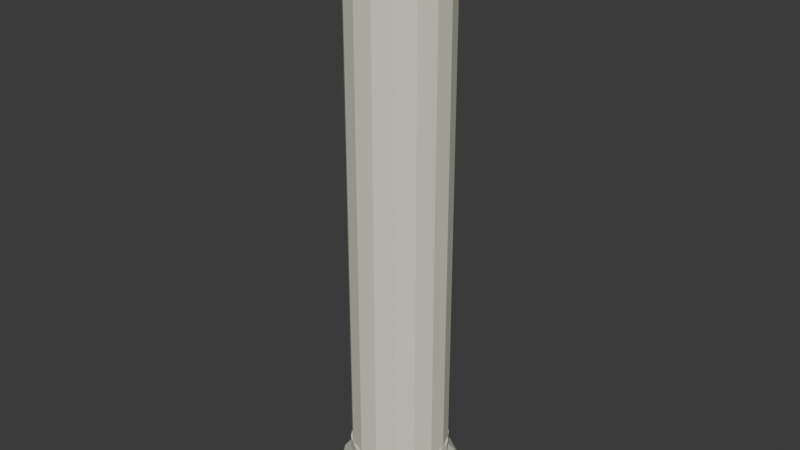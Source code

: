 # Source: temple_pillar.blend  (saved by Blender 4.3.34; exported with 4.5.12 LTS)
import bpy
from mathutils import Matrix  # noqa: F401  (used for matrix-valued properties, if any)

bpy.ops.wm.read_factory_settings(use_empty=True)
scene = bpy.context.scene
scene.name = 'Scene'

# ---- materials (node trees are filled in below, after node groups)
mat_wall = bpy.data.materials.new('Wall')

# ---- material node trees
mat_wall.use_nodes = True; mat_wall.node_tree.nodes.clear()
_N = mat_wall.node_tree.nodes; _L = mat_wall.node_tree.links
n0 = _N.new('ShaderNodeBsdfPrincipled'); n0.name = 'Principled BSDF'; n0.location = (10, 300)
n0.inputs[0].default_value = (0.7991, 0.7991, 0.6514, 1.0)
n0.inputs[2].default_value = 0.69
n1 = _N.new('ShaderNodeOutputMaterial'); n1.name = 'Material Output'; n1.location = (300, 300)
_L.new(n0.outputs[0], n1.inputs[0])
n1.is_active_output = True

# ---- world
world_world = bpy.data.worlds.new('World'); scene.world = world_world
world_world.use_nodes = True; world_world.node_tree.nodes.clear()
_N = world_world.node_tree.nodes; _L = world_world.node_tree.links
n0 = _N.new('ShaderNodeOutputWorld'); n0.name = 'World Output'; n0.location = (300, 300)
n1 = _N.new('ShaderNodeBackground'); n1.name = 'Background'; n1.location = (10, 300)
n1.inputs[0].default_value = (0.05088, 0.05088, 0.05088, 1.0)
_L.new(n1.outputs[0], n0.inputs[0])
n0.is_active_output = True
world_world.color = (0.05088, 0.05088, 0.05088)
world_world.sun_shadow_jitter_overblur = 0.0

# ---- meshes
me_cylinder = bpy.data.meshes.new('Cylinder')
me_cylinder.from_pydata([(0.0, 1.0, -5.0), (0.0, 1.0, 5.0), (0.3827, 0.9239, -5.0), (0.3827, 0.9239, 5.0), (0.7071, 0.7071, -5.0), (0.7071, 0.7071, 5.0), (0.9239, 0.3827, -5.0), (0.9239, 0.3827, 5.0), (1.0, 0.0, -5.0), (1.0, 0.0, 5.0), (0.9239, -0.3827, -5.0), (0.9239, -0.3827, 5.0), (0.7071, -0.7071, -5.0), (0.7071, -0.7071, 5.0), (0.3827, -0.9239, -5.0), (0.3827, -0.9239, 5.0), (0.0, -1.0, -5.0), (0.0, -1.0, 5.0), (-0.3827, -0.9239, -5.0), (-0.3827, -0.9239, 5.0), (-0.7071, -0.7071, -5.0), (-0.7071, -0.7071, 5.0), (-0.9239, -0.3827, -5.0), (-0.9239, -0.3827, 5.0), (-1.0, 0.0, -5.0), (-1.0, 0.0, 5.0), (-0.9239, 0.3827, -5.0), (-0.9239, 0.3827, 5.0), (-0.7071, 0.7071, -5.0), (-0.7071, 0.7071, 5.0), (-0.3827, 0.9239, -5.0), (-0.3827, 0.9239, 5.0), (-1.118e-09, 1.2, -5.25), (0.4592, 1.109, -5.25), (0.4592, 1.109, 5.25), (-1.118e-09, 1.2, 5.25), (0.8485, 0.8485, -5.25), (0.8485, 0.8485, 5.25), (1.109, 0.4592, -5.25), (1.109, 0.4592, 5.25), (1.2, -1.49e-09, -5.25), (1.2, -1.49e-09, 5.25), (1.109, -0.4592, -5.25), (1.109, -0.4592, 5.25), (0.8485, -0.8485, -5.25), (0.8485, -0.8485, 5.25), (0.4592, -1.109, -5.25), (0.4592, -1.109, 5.25), (-1.118e-09, -1.2, -5.25), (-1.118e-09, -1.2, 5.25), (-0.4592, -1.109, -5.25), (-0.4592, -1.109, 5.25), (-0.8485, -0.8485, -5.25), (-0.8485, -0.8485, 5.25), (-1.109, -0.4592, -5.25), (-1.109, -0.4592, 5.25), (-1.2, -1.49e-09, -5.25), (-1.2, -1.49e-09, 5.25), (-1.109, 0.4592, -5.25), (-1.109, 0.4592, 5.25), (-0.8485, 0.8485, -5.25), (-0.8485, 0.8485, 5.25), (-0.4592, 1.109, -5.25), (-0.4592, 1.109, 5.25), (-1.118e-09, 1.2, -5.775), (0.4592, 1.109, -5.775), (0.4592, 1.109, 5.775), (-1.118e-09, 1.2, 5.775), (0.8485, 0.8485, -5.775), (0.8485, 0.8485, 5.775), (1.109, 0.4592, -5.775), (1.109, 0.4592, 5.775), (1.2, -1.49e-09, -5.775), (1.2, -1.49e-09, 5.775), (1.109, -0.4592, -5.775), (1.109, -0.4592, 5.775), (0.8485, -0.8485, -5.775), (0.8485, -0.8485, 5.775), (0.4592, -1.109, -5.775), (0.4592, -1.109, 5.775), (-1.118e-09, -1.2, -5.775), (-1.118e-09, -1.2, 5.775), (-0.4592, -1.109, -5.775), (-0.4592, -1.109, 5.775), (-0.8485, -0.8485, -5.775), (-0.8485, -0.8485, 5.775), (-1.109, -0.4592, -5.775), (-1.109, -0.4592, 5.775), (-1.2, -1.49e-09, -5.775), (-1.2, -1.49e-09, 5.775), (-1.109, 0.4592, -5.775), (-1.109, 0.4592, 5.775), (-0.8485, 0.8485, -5.775), (-0.8485, 0.8485, 5.775), (-0.4592, 1.109, -5.775), (-0.4592, 1.109, 5.775), (-2.719e-09, 1.32, -5.825), (0.5051, 1.22, -5.825), (0.9334, 0.9334, -5.825), (1.22, 0.5051, -5.825), (1.32, -1.639e-09, -5.825), (1.22, -0.5051, -5.825), (0.9334, -0.9334, -5.825), (0.5051, -1.22, -5.825), (-2.719e-09, -1.32, -5.825), (-0.5051, -1.22, -5.825), (-0.9334, -0.9334, -5.825), (-1.22, -0.5051, -5.825), (-1.32, -1.639e-09, -5.825), (-1.22, 0.5051, -5.825), (-0.9334, 0.9334, -5.825), (-0.5051, 1.22, -5.825), (-2.719e-09, 1.32, -5.925), (0.5051, 1.22, -5.925), (0.9334, 0.9334, -5.925), (1.22, 0.5051, -5.925), (1.32, -1.639e-09, -5.925), (1.22, -0.5051, -5.925), (0.9334, -0.9334, -5.925), (0.5051, -1.22, -5.925), (-2.719e-09, -1.32, -5.925), (-0.5051, -1.22, -5.925), (-0.9334, -0.9334, -5.925), (-1.22, -0.5051, -5.925), (-1.32, -1.639e-09, -5.925), (-1.22, 0.5051, -5.925), (-0.9334, 0.9334, -5.925), (-0.5051, 1.22, -5.925), (0.5051, 1.22, 6.025), (-6.966e-09, 1.32, 6.025), (0.9334, 0.9334, 6.025), (1.22, 0.5051, 6.025), (1.32, -2.98e-10, 6.025), (1.22, -0.5051, 6.025), (0.9334, -0.9334, 6.025), (0.5051, -1.22, 6.025), (-6.966e-09, -1.32, 6.025), (-0.5051, -1.22, 6.025), (-0.9334, -0.9334, 6.025), (-1.22, -0.5051, 6.025), (-1.32, -2.98e-10, 6.025), (-1.22, 0.5051, 6.025), (-0.9334, 0.9334, 6.025), (-0.5051, 1.22, 6.025), (0.5051, 1.22, 6.125), (-6.966e-09, 1.32, 6.125), (0.9334, 0.9334, 6.125), (1.22, 0.5051, 6.125), (1.32, -2.98e-10, 6.125), (1.22, -0.5051, 6.125), (0.9334, -0.9334, 6.125), (0.5051, -1.22, 6.125), (-6.966e-09, -1.32, 6.125), (-0.5051, -1.22, 6.125), (-0.9334, -0.9334, 6.125), (-1.22, -0.5051, 6.125), (-1.32, -2.98e-10, 6.125), (-1.22, 0.5051, 6.125), (-0.9334, 0.9334, 6.125), (-0.5051, 1.22, 6.125), (0.0, 1.0, -4.667), (0.0, 1.0, 4.667), (0.3827, 0.9239, 4.667), (0.3827, 0.9239, -4.667), (0.7071, 0.7071, 4.667), (0.7071, 0.7071, -4.667), (0.9239, 0.3827, 4.667), (0.9239, 0.3827, -4.667), (1.0, 0.0, 4.667), (1.0, 0.0, -4.667), (0.9239, -0.3827, 4.667), (0.9239, -0.3827, -4.667), (0.7071, -0.7071, 4.667), (0.7071, -0.7071, -4.667), (0.3827, -0.9239, 4.667), (0.3827, -0.9239, -4.667), (0.0, -1.0, 4.667), (0.0, -1.0, -4.667), (-0.3827, -0.9239, 4.667), (-0.3827, -0.9239, -4.667), (-0.7071, -0.7071, 4.667), (-0.7071, -0.7071, -4.667), (-0.9239, -0.3827, 4.667), (-0.9239, -0.3827, -4.667), (-1.0, 0.0, 4.667), (-1.0, 0.0, -4.667), (-0.9239, 0.3827, 4.667), (-0.9239, 0.3827, -4.667), (-0.7071, 0.7071, 4.667), (-0.7071, 0.7071, -4.667), (-0.3827, 0.9239, 4.667), (-0.3827, 0.9239, -4.667), (-0.4822, -1.164, -5.8), (-1.919e-09, -1.26, -5.8), (-1.164, 0.4822, -5.8), (-1.26, -1.565e-09, -5.8), (0.891, 0.891, -5.8), (0.4822, 1.164, -5.8), (0.891, -0.891, -5.8), (1.164, -0.4822, -5.8), (-0.891, -0.891, -5.8), (-0.891, 0.891, -5.8), (1.164, 0.4822, -5.8), (0.4822, -1.164, -5.8), (-1.164, -0.4822, -5.8), (-0.4822, 1.164, -5.8), (1.26, -1.565e-09, -5.8), (-1.919e-09, 1.26, -5.8), (-0.1913, 0.9619, -4.667), (-0.1913, 0.9619, 4.667), (-0.5449, 0.8155, -4.667), (-0.5449, 0.8155, 4.667), (-0.8155, 0.5449, -4.667), (-0.8155, 0.5449, 4.667), (-0.9619, 0.1913, -4.667), (-0.9619, 0.1913, 4.667), (-0.9619, -0.1913, -4.667), (-0.9619, -0.1913, 4.667), (-0.8155, -0.5449, -4.667), (-0.8155, -0.5449, 4.667), (-0.5449, -0.8155, -4.667), (-0.5449, -0.8155, 4.667), (-0.1913, -0.9619, -4.667), (-0.1913, -0.9619, 4.667), (0.1913, -0.9619, -4.667), (0.1913, -0.9619, 4.667), (0.5449, -0.8155, -4.667), (0.5449, -0.8155, 4.667), (0.8155, -0.5449, -4.667), (0.8155, -0.5449, 4.667), (0.9619, -0.1913, -4.667), (0.9619, -0.1913, 4.667), (0.9619, 0.1913, -4.667), (0.9619, 0.1913, 4.667), (0.8155, 0.5449, -4.667), (0.8155, 0.5449, 4.667), (0.5449, 0.8155, -4.667), (0.5449, 0.8155, 4.667), (0.1913, 0.9619, -4.667), (0.1913, 0.9619, 4.667)], [], [(7, 166, 235, 164, 5), (9, 168, 233, 166, 7), (11, 170, 231, 168, 9), (13, 172, 229, 170, 11), (15, 174, 227, 172, 13), (17, 176, 225, 174, 15), (19, 178, 223, 176, 17), (21, 180, 221, 178, 19), (23, 182, 219, 180, 21), (25, 184, 217, 182, 23), (27, 186, 215, 184, 25), (29, 188, 213, 186, 27), (31, 190, 211, 188, 29), (1, 161, 209, 190, 31), (33, 2, 4, 36), (53, 21, 19, 51), (66, 34, 35, 67), (45, 13, 11, 43), (63, 31, 29, 61), (65, 33, 36, 68), (52, 20, 22, 54), (37, 5, 3, 34), (55, 23, 21, 53), (44, 12, 14, 46), (62, 30, 0, 32), (47, 15, 13, 45), (35, 1, 31, 63), (36, 4, 6, 38), (54, 22, 24, 56), (39, 7, 5, 37), (57, 25, 23, 55), (46, 14, 16, 48), (38, 6, 8, 40), (49, 17, 15, 47), (41, 9, 7, 39), (56, 24, 26, 58), (59, 27, 25, 57), (48, 16, 18, 50), (40, 8, 10, 42), (51, 19, 17, 49), (43, 11, 9, 41), (32, 0, 2, 33), (61, 29, 27, 59), (90, 58, 60, 92), (50, 18, 20, 52), (80, 82, 192, 193), (34, 3, 1, 35), (129, 67, 95, 143), (81, 49, 47, 79), (60, 28, 30, 62), (95, 63, 61, 93), (193, 192, 105, 104), (92, 60, 62, 94), (80, 48, 50, 82), (69, 37, 34, 66), (94, 62, 32, 64), (83, 51, 49, 81), (68, 36, 38, 70), (67, 35, 63, 95), (82, 50, 52, 84), (71, 39, 37, 69), (70, 38, 40, 72), (85, 53, 51, 83), (84, 52, 54, 86), (73, 41, 39, 71), (87, 55, 53, 85), (72, 40, 42, 74), (86, 54, 56, 88), (75, 43, 41, 73), (89, 57, 55, 87), (74, 42, 44, 76), (88, 56, 58, 90), (77, 45, 43, 75), (91, 59, 57, 89), (76, 44, 46, 78), (64, 32, 33, 65), (79, 47, 45, 77), (93, 61, 59, 91), (90, 92, 201, 194), (123, 107, 108, 124), (148, 132, 131, 147), (88, 90, 194, 195), (133, 75, 73, 132), (124, 108, 109, 125), (195, 194, 109, 108), (65, 68, 196, 197), (197, 196, 98, 97), (74, 76, 198, 199), (199, 198, 102, 101), (82, 84, 200, 192), (192, 200, 106, 105), (68, 70, 202, 196), (194, 201, 110, 109), (113, 114, 115, 116, 117, 118, 119, 120, 121, 122, 123, 124, 125, 126, 127, 112), (196, 202, 99, 98), (76, 78, 203, 198), (198, 203, 103, 102), (84, 86, 204, 200), (200, 204, 107, 106), (92, 94, 205, 201), (201, 205, 111, 110), (70, 72, 206, 202), (202, 206, 100, 99), (78, 80, 193, 203), (203, 193, 104, 103), (86, 88, 195, 204), (204, 195, 108, 107), (64, 65, 197, 207), (207, 197, 97, 96), (94, 64, 207, 205), (205, 207, 96, 111), (72, 74, 199, 206), (206, 199, 101, 100), (125, 109, 110, 126), (116, 100, 101, 117), (117, 101, 102, 118), (118, 102, 103, 119), (212, 189, 28, 26, 187), (126, 110, 111, 127), (119, 103, 104, 120), (112, 96, 97, 113), (127, 111, 96, 112), (120, 104, 105, 121), (113, 97, 98, 114), (121, 105, 106, 122), (114, 98, 99, 115), (122, 106, 107, 123), (115, 99, 100, 116), (208, 160, 0, 30, 191), (210, 191, 30, 28, 189), (137, 83, 81, 136), (141, 91, 89, 140), (130, 69, 66, 128), (134, 77, 75, 133), (138, 85, 83, 137), (142, 93, 91, 141), (131, 71, 69, 130), (135, 79, 77, 134), (139, 87, 85, 138), (143, 95, 93, 142), (132, 73, 71, 131), (136, 81, 79, 135), (140, 89, 87, 139), (128, 66, 67, 129), (149, 133, 132, 148), (145, 159, 158, 157, 156, 155, 154, 153, 152, 151, 150, 149, 148, 147, 146, 144), (156, 140, 139, 155), (157, 141, 140, 156), (150, 134, 133, 149), (158, 142, 141, 157), (151, 135, 134, 150), (159, 143, 142, 158), (152, 136, 135, 151), (144, 128, 129, 145), (145, 129, 143, 159), (58, 26, 28, 60), (187, 214, 212), (153, 137, 136, 152), (189, 212, 210), (191, 210, 208), (146, 130, 128, 144), (239, 238, 208, 209), (163, 238, 236), (154, 138, 137, 153), (165, 236, 234), (167, 234, 232), (147, 131, 130, 146), (169, 232, 230), (171, 230, 228), (155, 139, 138, 154), (173, 228, 226), (175, 226, 224), (177, 224, 222), (179, 222, 220), (238, 160, 208), (181, 220, 218), (183, 218, 216), (214, 187, 26, 24, 185), (239, 162, 237), (211, 190, 209), (42, 10, 12, 44), (161, 239, 209), (213, 188, 211), (216, 185, 24, 22, 183), (238, 239, 237, 236), (215, 186, 213), (218, 183, 22, 20, 181), (236, 237, 235, 234), (217, 184, 215), (220, 181, 20, 18, 179), (234, 235, 233, 232), (219, 182, 217), (222, 179, 18, 16, 177), (232, 233, 231, 230), (221, 180, 219), (224, 177, 16, 14, 175), (230, 231, 229, 228), (223, 178, 221), (226, 175, 14, 12, 173), (228, 229, 227, 226), (225, 176, 223), (228, 173, 12, 10, 171), (226, 227, 225, 224), (227, 174, 225), (230, 171, 10, 8, 169), (224, 225, 223, 222), (229, 172, 227), (232, 169, 8, 6, 167), (222, 223, 221, 220), (231, 170, 229), (234, 167, 6, 4, 165), (220, 221, 219, 218), (233, 168, 231), (236, 165, 4, 2, 163), (218, 219, 217, 216), (235, 166, 233), (238, 163, 2, 0, 160), (216, 217, 215, 214), (237, 164, 235), (3, 162, 239, 161, 1), (214, 215, 213, 212), (185, 216, 214), (210, 211, 209, 208), (212, 213, 211, 210), (5, 164, 237, 162, 3), (78, 46, 48, 80)])
_k = set([(0, 2), (0, 30), (1, 3), (1, 31), (2, 4), (3, 5), (4, 6), (5, 7), (6, 8), (7, 9), (8, 10), (9, 11), (10, 12), (11, 13), (12, 14), (13, 15), (14, 16), (15, 17), (16, 18), (17, 19), (18, 20), (19, 21), (20, 22), (21, 23), (22, 24), (23, 25), (24, 26), (25, 27), (26, 28), (27, 29), (28, 30), (29, 31), (32, 33), (32, 62), (33, 36), (34, 35), (34, 37), (35, 63), (36, 38), (37, 39), (38, 40), (39, 41), (40, 42), (41, 43), (42, 44), (43, 45), (44, 46), (45, 47), (46, 48), (47, 49), (48, 50), (49, 51), (50, 52), (51, 53), (52, 54), (53, 55), (54, 56), (55, 57), (56, 58), (57, 59), (58, 60), (59, 61), (60, 62), (61, 63), (64, 65), (64, 94), (65, 68), (66, 67), (66, 69), (67, 95), (68, 70), (69, 71), (70, 72), (71, 73), (72, 74), (73, 75), (74, 76), (75, 77), (76, 78), (77, 79), (78, 80), (79, 81), (80, 82), (81, 83), (82, 84), (83, 85), (84, 86), (85, 87), (86, 88), (87, 89), (88, 90), (89, 91), (90, 92), (91, 93), (92, 94), (93, 95), (96, 97), (96, 111), (97, 98), (98, 99), (99, 100), (100, 101), (101, 102), (102, 103), (103, 104), (104, 105), (105, 106), (106, 107), (107, 108), (108, 109), (109, 110), (110, 111), (112, 113), (112, 127), (113, 114), (114, 115), (115, 116), (116, 117), (117, 118), (118, 119), (119, 120), (120, 121), (121, 122), (122, 123), (123, 124), (124, 125), (125, 126), (126, 127), (128, 129), (128, 130), (129, 143), (130, 131), (131, 132), (132, 133), (133, 134), (134, 135), (135, 136), (136, 137), (137, 138), (138, 139), (139, 140), (140, 141), (141, 142), (142, 143), (144, 145), (144, 146), (145, 159), (146, 147), (147, 148), (148, 149), (149, 150), (150, 151), (151, 152), (152, 153), (153, 154), (154, 155), (155, 156), (156, 157), (157, 158), (158, 159)])
me_cylinder.attributes.new('sharp_edge', 'BOOLEAN', 'EDGE').data.foreach_set('value', [ (min(e.vertices), max(e.vertices)) in _k for e in me_cylinder.edges])
_uv = me_cylinder.uv_layers.new(name='UVMap')
_uv.uv.foreach_set('vector', [0.8125, 1.0, 0.8125, 0.9833, 0.8438, 0.9833, 0.875, 0.9833, 0.875, 1.0, 0.75, 1.0, 0.75, 0.9833, 0.7812, 0.9833, 0.8125, 0.9833, 0.8125, 1.0, 0.6875, 1.0, 0.6875, 0.9833, 0.7188, 0.9833, 0.75, 0.9833, 0.75, 1.0, 0.625, 1.0, 0.625, 0.9833, 0.6562, 0.9833, 0.6875, 0.9833, 0.6875, 1.0, 0.5625, 1.0, 0.5625, 0.9833, 0.5938, 0.9833, 0.625, 0.9833, 0.625, 1.0, 0.5, 1.0, 0.5, 0.9833, 0.5312, 0.9833, 0.5625, 0.9833, 0.5625, 1.0, 0.4375, 1.0, 0.4375, 0.9833, 0.4688, 0.9833, 0.5, 0.9833, 0.5, 1.0, 0.375, 1.0, 0.375, 0.9833, 0.4062, 0.9833, 0.4375, 0.9833, 0.4375, 1.0, 0.3125, 1.0, 0.3125, 0.9833, 0.3438, 0.9833, 0.375, 0.9833, 0.375, 1.0, 0.25, 1.0, 0.25, 0.9833, 0.2812, 0.9833, 0.3125, 0.9833, 0.3125, 1.0, 0.1875, 1.0, 0.1875, 0.9833, 0.2188, 0.9833, 0.25, 0.9833, 0.25, 1.0, 0.125, 1.0, 0.125, 0.9833, 0.1562, 0.9833, 0.1875, 0.9833, 0.1875, 1.0, 0.0625, 1.0, 0.0625, 0.9833, 0.09375, 0.9833, 0.125, 0.9833, 0.125, 1.0, 0.0, 1.0, 0.0, 0.9833, 0.03125, 0.9833, 0.0625, 0.9833, 0.0625, 1.0, 0.9375, 0.5, 0.9375, 0.5, 0.875, 0.5, 0.875, 0.5, 0.375, 1.0, 0.375, 1.0, 0.4375, 1.0, 0.4375, 1.0, 0.9375, 1.0, 0.9375, 1.0, 1.0, 1.0, 1.0, 1.0, 0.625, 1.0, 0.625, 1.0, 0.6875, 1.0, 0.6875, 1.0, 0.0625, 1.0, 0.0625, 1.0, 0.125, 1.0, 0.125, 1.0, 0.9375, 0.5, 0.9375, 0.5, 0.875, 0.5, 0.875, 0.5, 0.375, 0.5, 0.375, 0.5, 0.3125, 0.5, 0.3125, 0.5, 0.875, 1.0, 0.875, 1.0, 0.9375, 1.0, 0.9375, 1.0, 0.3125, 1.0, 0.3125, 1.0, 0.375, 1.0, 0.375, 1.0, 0.625, 0.5, 0.625, 0.5, 0.5625, 0.5, 0.5625, 0.5, 0.0625, 0.5, 0.0625, 0.5, 0.0, 0.5, 0.0, 0.5, 0.5625, 1.0, 0.5625, 1.0, 0.625, 1.0, 0.625, 1.0, 0.0, 1.0, 0.0, 1.0, 0.0625, 1.0, 0.0625, 1.0, 0.875, 0.5, 0.875, 0.5, 0.8125, 0.5, 0.8125, 0.5, 0.3125, 0.5, 0.3125, 0.5, 0.25, 0.5, 0.25, 0.5, 0.8125, 1.0, 0.8125, 1.0, 0.875, 1.0, 0.875, 1.0, 0.25, 1.0, 0.25, 1.0, 0.3125, 1.0, 0.3125, 1.0, 0.5625, 0.5, 0.5625, 0.5, 0.5, 0.5, 0.5, 0.5, 0.8125, 0.5, 0.8125, 0.5, 0.75, 0.5, 0.75, 0.5, 0.5, 1.0, 0.5, 1.0, 0.5625, 1.0, 0.5625, 1.0, 0.75, 1.0, 0.75, 1.0, 0.8125, 1.0, 0.8125, 1.0, 0.25, 0.5, 0.25, 0.5, 0.1875, 0.5, 0.1875, 0.5, 0.1875, 1.0, 0.1875, 1.0, 0.25, 1.0, 0.25, 1.0, 0.5, 0.5, 0.5, 0.5, 0.4375, 0.5, 0.4375, 0.5, 0.75, 0.5, 0.75, 0.5, 0.6875, 0.5, 0.6875, 0.5, 0.4375, 1.0, 0.4375, 1.0, 0.5, 1.0, 0.5, 1.0, 0.6875, 1.0, 0.6875, 1.0, 0.75, 1.0, 0.75, 1.0, 1.0, 0.5, 1.0, 0.5, 0.9375, 0.5, 0.9375, 0.5, 0.125, 1.0, 0.125, 1.0, 0.1875, 1.0, 0.1875, 1.0, 0.1875, 0.5, 0.1875, 0.5, 0.125, 0.5, 0.125, 0.5, 0.4375, 0.5, 0.4375, 0.5, 0.375, 0.5, 0.375, 0.5, 0.5, 0.5, 0.4375, 0.5, 0.4375, 0.5, 0.5, 0.5, 0.9375, 1.0, 0.9375, 1.0, 1.0, 1.0, 1.0, 1.0, 0.0, 1.0, 0.0, 1.0, 0.0625, 1.0, 0.0625, 1.0, 0.5, 1.0, 0.5, 1.0, 0.5625, 1.0, 0.5625, 1.0, 0.125, 0.5, 0.125, 0.5, 0.0625, 0.5, 0.0625, 0.5, 0.0625, 1.0, 0.0625, 1.0, 0.125, 1.0, 0.125, 1.0, 0.5, 0.5, 0.4375, 0.5, 0.4375, 0.5, 0.5, 0.5, 0.125, 0.5, 0.125, 0.5, 0.0625, 0.5, 0.0625, 0.5, 0.5, 0.5, 0.5, 0.5, 0.4375, 0.5, 0.4375, 0.5, 0.875, 1.0, 0.875, 1.0, 0.9375, 1.0, 0.9375, 1.0, 0.0625, 0.5, 0.0625, 0.5, 0.0, 0.5, 0.0, 0.5, 0.4375, 1.0, 0.4375, 1.0, 0.5, 1.0, 0.5, 1.0, 0.875, 0.5, 0.875, 0.5, 0.8125, 0.5, 0.8125, 0.5, 0.0, 1.0, 0.0, 1.0, 0.0625, 1.0, 0.0625, 1.0, 0.4375, 0.5, 0.4375, 0.5, 0.375, 0.5, 0.375, 0.5, 0.8125, 1.0, 0.8125, 1.0, 0.875, 1.0, 0.875, 1.0, 0.8125, 0.5, 0.8125, 0.5, 0.75, 0.5, 0.75, 0.5, 0.375, 1.0, 0.375, 1.0, 0.4375, 1.0, 0.4375, 1.0, 0.375, 0.5, 0.375, 0.5, 0.3125, 0.5, 0.3125, 0.5, 0.75, 1.0, 0.75, 1.0, 0.8125, 1.0, 0.8125, 1.0, 0.3125, 1.0, 0.3125, 1.0, 0.375, 1.0, 0.375, 1.0, 0.75, 0.5, 0.75, 0.5, 0.6875, 0.5, 0.6875, 0.5, 0.3125, 0.5, 0.3125, 0.5, 0.25, 0.5, 0.25, 0.5, 0.6875, 1.0, 0.6875, 1.0, 0.75, 1.0, 0.75, 1.0, 0.25, 1.0, 0.25, 1.0, 0.3125, 1.0, 0.3125, 1.0, 0.6875, 0.5, 0.6875, 0.5, 0.625, 0.5, 0.625, 0.5, 0.25, 0.5, 0.25, 0.5, 0.1875, 0.5, 0.1875, 0.5, 0.625, 1.0, 0.625, 1.0, 0.6875, 1.0, 0.6875, 1.0, 0.1875, 1.0, 0.1875, 1.0, 0.25, 1.0, 0.25, 1.0, 0.625, 0.5, 0.625, 0.5, 0.5625, 0.5, 0.5625, 0.5, 1.0, 0.5, 1.0, 0.5, 0.9375, 0.5, 0.9375, 0.5, 0.5625, 1.0, 0.5625, 1.0, 0.625, 1.0, 0.625, 1.0, 0.125, 1.0, 0.125, 1.0, 0.1875, 1.0, 0.1875, 1.0, 0.1875, 0.5, 0.125, 0.5, 0.125, 0.5, 0.1875, 0.5, 0.3125, 0.5, 0.3125, 0.5, 0.25, 0.5, 0.25, 0.5, 0.75, 1.0, 0.75, 1.0, 0.8125, 1.0, 0.8125, 1.0, 0.25, 0.5, 0.1875, 0.5, 0.1875, 0.5, 0.25, 0.5, 0.6875, 1.0, 0.6875, 1.0, 0.75, 1.0, 0.75, 1.0, 0.25, 0.5, 0.25, 0.5, 0.1875, 0.5, 0.1875, 0.5, 0.25, 0.5, 0.1875, 0.5, 0.1875, 0.5, 0.25, 0.5, 0.9375, 0.5, 0.875, 0.5, 0.875, 0.5, 0.9375, 0.5, 0.9375, 0.5, 0.875, 0.5, 0.875, 0.5, 0.9375, 0.5, 0.6875, 0.5, 0.625, 0.5, 0.625, 0.5, 0.6875, 0.5, 0.6875, 0.5, 0.625, 0.5, 0.625, 0.5, 0.6875, 0.5, 0.4375, 0.5, 0.375, 0.5, 0.375, 0.5, 0.4375, 0.5, 0.4375, 0.5, 0.375, 0.5, 0.375, 0.5, 0.4375, 0.5, 0.875, 0.5, 0.8125, 0.5, 0.8125, 0.5, 0.875, 0.5, 0.1875, 0.5, 0.125, 0.5, 0.125, 0.5, 0.1875, 0.5, 0.8418, 0.4717, 0.9197, 0.4197, 0.9717, 0.3418, 0.99, 0.25, 0.9717, 0.1582, 0.9197, 0.08029, 0.8418, 0.02827, 0.75, 0.01, 0.6582, 0.02827, 0.5803, 0.08029, 0.5283, 0.1582, 0.51, 0.25, 0.5283, 0.3418, 0.5803, 0.4197, 0.6582, 0.4717, 0.75, 0.49, 0.875, 0.5, 0.8125, 0.5, 0.8125, 0.5, 0.875, 0.5, 0.625, 0.5, 0.5625, 0.5, 0.5625, 0.5, 0.625, 0.5, 0.625, 0.5, 0.5625, 0.5, 0.5625, 0.5, 0.625, 0.5, 0.375, 0.5, 0.3125, 0.5, 0.3125, 0.5, 0.375, 0.5, 0.375, 0.5, 0.3125, 0.5, 0.3125, 0.5, 0.375, 0.5, 0.125, 0.5, 0.0625, 0.5, 0.0625, 0.5, 0.125, 0.5, 0.125, 0.5, 0.0625, 0.5, 0.0625, 0.5, 0.125, 0.5, 0.8125, 0.5, 0.75, 0.5, 0.75, 0.5, 0.8125, 0.5, 0.8125, 0.5, 0.75, 0.5, 0.75, 0.5, 0.8125, 0.5, 0.5625, 0.5, 0.5, 0.5, 0.5, 0.5, 0.5625, 0.5, 0.5625, 0.5, 0.5, 0.5, 0.5, 0.5, 0.5625, 0.5, 0.3125, 0.5, 0.25, 0.5, 0.25, 0.5, 0.3125, 0.5, 0.3125, 0.5, 0.25, 0.5, 0.25, 0.5, 0.3125, 0.5, 1.0, 0.5, 0.9375, 0.5, 0.9375, 0.5, 1.0, 0.5, 1.0, 0.5, 0.9375, 0.5, 0.9375, 0.5, 1.0, 0.5, 0.0625, 0.5, 0.0, 0.5, 0.0, 0.5, 0.0625, 0.5, 0.0625, 0.5, 0.0, 0.5, 0.0, 0.5, 0.0625, 0.5, 0.75, 0.5, 0.6875, 0.5, 0.6875, 0.5, 0.75, 0.5, 0.75, 0.5, 0.6875, 0.5, 0.6875, 0.5, 0.75, 0.5, 0.1875, 0.5, 0.1875, 0.5, 0.125, 0.5, 0.125, 0.5, 0.75, 0.5, 0.75, 0.5, 0.6875, 0.5, 0.6875, 0.5, 0.6875, 0.5, 0.6875, 0.5, 0.625, 0.5, 0.625, 0.5, 0.625, 0.5, 0.625, 0.5, 0.5625, 0.5, 0.5625, 0.5, 0.1562, 0.5167, 0.125, 0.5167, 0.125, 0.5, 0.1875, 0.5, 0.1875, 0.5167, 0.125, 0.5, 0.125, 0.5, 0.0625, 0.5, 0.0625, 0.5, 0.5625, 0.5, 0.5625, 0.5, 0.5, 0.5, 0.5, 0.5, 1.0, 0.5, 1.0, 0.5, 0.9375, 0.5, 0.9375, 0.5, 0.0625, 0.5, 0.0625, 0.5, 0.0, 0.5, 0.0, 0.5, 0.5, 0.5, 0.5, 0.5, 0.4375, 0.5, 0.4375, 0.5, 0.9375, 0.5, 0.9375, 0.5, 0.875, 0.5, 0.875, 0.5, 0.4375, 0.5, 0.4375, 0.5, 0.375, 0.5, 0.375, 0.5, 0.875, 0.5, 0.875, 0.5, 0.8125, 0.5, 0.8125, 0.5, 0.375, 0.5, 0.375, 0.5, 0.3125, 0.5, 0.3125, 0.5, 0.8125, 0.5, 0.8125, 0.5, 0.75, 0.5, 0.75, 0.5, 0.03125, 0.5167, 0.0, 0.5167, 0.0, 0.5, 0.0625, 0.5, 0.0625, 0.5167, 0.09375, 0.5167, 0.0625, 0.5167, 0.0625, 0.5, 0.125, 0.5, 0.125, 0.5167, 0.4375, 1.0, 0.4375, 1.0, 0.5, 1.0, 0.5, 1.0, 0.1875, 1.0, 0.1875, 1.0, 0.25, 1.0, 0.25, 1.0, 0.875, 1.0, 0.875, 1.0, 0.9375, 1.0, 0.9375, 1.0, 0.625, 1.0, 0.625, 1.0, 0.6875, 1.0, 0.6875, 1.0, 0.375, 1.0, 0.375, 1.0, 0.4375, 1.0, 0.4375, 1.0, 0.125, 1.0, 0.125, 1.0, 0.1875, 1.0, 0.1875, 1.0, 0.8125, 1.0, 0.8125, 1.0, 0.875, 1.0, 0.875, 1.0, 0.5625, 1.0, 0.5625, 1.0, 0.625, 1.0, 0.625, 1.0, 0.3125, 1.0, 0.3125, 1.0, 0.375, 1.0, 0.375, 1.0, 0.0625, 1.0, 0.0625, 1.0, 0.125, 1.0, 0.125, 1.0, 0.75, 1.0, 0.75, 1.0, 0.8125, 1.0, 0.8125, 1.0, 0.5, 1.0, 0.5, 1.0, 0.5625, 1.0, 0.5625, 1.0, 0.25, 1.0, 0.25, 1.0, 0.3125, 1.0, 0.3125, 1.0, 0.9375, 1.0, 0.9375, 1.0, 1.0, 1.0, 1.0, 1.0, 0.6875, 1.0, 0.6875, 1.0, 0.75, 1.0, 0.75, 1.0, 0.25, 0.49, 0.1582, 0.4717, 0.08029, 0.4197, 0.02827, 0.3418, 0.01, 0.25, 0.02827, 0.1582, 0.08029, 0.08029, 0.1582, 0.02827, 0.25, 0.01, 0.3418, 0.02827, 0.4197, 0.08029, 0.4717, 0.1582, 0.49, 0.25, 0.4717, 0.3418, 0.4197, 0.4197, 0.3418, 0.4717, 0.25, 1.0, 0.25, 1.0, 0.3125, 1.0, 0.3125, 1.0, 0.1875, 1.0, 0.1875, 1.0, 0.25, 1.0, 0.25, 1.0, 0.625, 1.0, 0.625, 1.0, 0.6875, 1.0, 0.6875, 1.0, 0.125, 1.0, 0.125, 1.0, 0.1875, 1.0, 0.1875, 1.0, 0.5625, 1.0, 0.5625, 1.0, 0.625, 1.0, 0.625, 1.0, 0.0625, 1.0, 0.0625, 1.0, 0.125, 1.0, 0.125, 1.0, 0.5, 1.0, 0.5, 1.0, 0.5625, 1.0, 0.5625, 1.0, 0.9375, 1.0, 0.9375, 1.0, 1.0, 1.0, 1.0, 1.0, 0.0, 1.0, 0.0, 1.0, 0.0625, 1.0, 0.0625, 1.0, 0.1875, 0.5, 0.1875, 0.5, 0.125, 0.5, 0.125, 0.5, 0.1875, 0.5167, 0.2188, 0.5167, 0.1562, 0.5167, 0.4375, 1.0, 0.4375, 1.0, 0.5, 1.0, 0.5, 1.0, 0.125, 0.5167, 0.1562, 0.5167, 0.09375, 0.5167, 0.0625, 0.5167, 0.09375, 0.5167, 0.03125, 0.5167, 0.875, 1.0, 0.875, 1.0, 0.9375, 1.0, 0.9375, 1.0, 0.9688, 0.9833, 0.9688, 0.5167, 0.03125, 0.5167, 0.03125, 0.9833, 0.9375, 0.5167, 0.9688, 0.5167, 0.9062, 0.5167, 0.375, 1.0, 0.375, 1.0, 0.4375, 1.0, 0.4375, 1.0, 0.875, 0.5167, 0.9062, 0.5167, 0.8438, 0.5167, 0.8125, 0.5167, 0.8438, 0.5167, 0.7812, 0.5167, 0.8125, 1.0, 0.8125, 1.0, 0.875, 1.0, 0.875, 1.0, 0.75, 0.5167, 0.7812, 0.5167, 0.7188, 0.5167, 0.6875, 0.5167, 0.7188, 0.5167, 0.6562, 0.5167, 0.3125, 1.0, 0.3125, 1.0, 0.375, 1.0, 0.375, 1.0, 0.625, 0.5167, 0.6562, 0.5167, 0.5938, 0.5167, 0.5625, 0.5167, 0.5938, 0.5167, 0.5312, 0.5167, 0.5, 0.5167, 0.5312, 0.5167, 0.4688, 0.5167, 0.4375, 0.5167, 0.4688, 0.5167, 0.4062, 0.5167, 0.9688, 0.5167, 0.0, 0.5167, 0.03125, 0.5167, 0.375, 0.5167, 0.4062, 0.5167, 0.3438, 0.5167, 0.3125, 0.5167, 0.3438, 0.5167, 0.2812, 0.5167, 0.2188, 0.5167, 0.1875, 0.5167, 0.1875, 0.5, 0.25, 0.5, 0.25, 0.5167, 0.9688, 0.9833, 0.9375, 0.9833, 0.9062, 0.9833, 0.09375, 0.9833, 0.0625, 0.9833, 0.03125, 0.9833, 0.6875, 0.5, 0.6875, 0.5, 0.625, 0.5, 0.625, 0.5, 1.0, 0.9833, 0.9688, 0.9833, 0.03125, 0.9833, 0.1562, 0.9833, 0.125, 0.9833, 0.09375, 0.9833, 0.2812, 0.5167, 0.25, 0.5167, 0.25, 0.5, 0.3125, 0.5, 0.3125, 0.5167, 0.9688, 0.5167, 0.9688, 0.9833, 0.9062, 0.9833, 0.9062, 0.5167, 0.2188, 0.9833, 0.1875, 0.9833, 0.1562, 0.9833, 0.3438, 0.5167, 0.3125, 0.5167, 0.3125, 0.5, 0.375, 0.5, 0.375, 0.5167, 0.9062, 0.5167, 0.9062, 0.9833, 0.8438, 0.9833, 0.8438, 0.5167, 0.2812, 0.9833, 0.25, 0.9833, 0.2188, 0.9833, 0.4062, 0.5167, 0.375, 0.5167, 0.375, 0.5, 0.4375, 0.5, 0.4375, 0.5167, 0.8438, 0.5167, 0.8438, 0.9833, 0.7812, 0.9833, 0.7812, 0.5167, 0.3438, 0.9833, 0.3125, 0.9833, 0.2812, 0.9833, 0.4688, 0.5167, 0.4375, 0.5167, 0.4375, 0.5, 0.5, 0.5, 0.5, 0.5167, 0.7812, 0.5167, 0.7812, 0.9833, 0.7188, 0.9833, 0.7188, 0.5167, 0.4062, 0.9833, 0.375, 0.9833, 0.3438, 0.9833, 0.5312, 0.5167, 0.5, 0.5167, 0.5, 0.5, 0.5625, 0.5, 0.5625, 0.5167, 0.7188, 0.5167, 0.7188, 0.9833, 0.6562, 0.9833, 0.6562, 0.5167, 0.4688, 0.9833, 0.4375, 0.9833, 0.4062, 0.9833, 0.5938, 0.5167, 0.5625, 0.5167, 0.5625, 0.5, 0.625, 0.5, 0.625, 0.5167, 0.6562, 0.5167, 0.6562, 0.9833, 0.5938, 0.9833, 0.5938, 0.5167, 0.5312, 0.9833, 0.5, 0.9833, 0.4688, 0.9833, 0.6562, 0.5167, 0.625, 0.5167, 0.625, 0.5, 0.6875, 0.5, 0.6875, 0.5167, 0.5938, 0.5167, 0.5938, 0.9833, 0.5312, 0.9833, 0.5312, 0.5167, 0.5938, 0.9833, 0.5625, 0.9833, 0.5312, 0.9833, 0.7188, 0.5167, 0.6875, 0.5167, 0.6875, 0.5, 0.75, 0.5, 0.75, 0.5167, 0.5312, 0.5167, 0.5312, 0.9833, 0.4688, 0.9833, 0.4688, 0.5167, 0.6562, 0.9833, 0.625, 0.9833, 0.5938, 0.9833, 0.7812, 0.5167, 0.75, 0.5167, 0.75, 0.5, 0.8125, 0.5, 0.8125, 0.5167, 0.4688, 0.5167, 0.4688, 0.9833, 0.4062, 0.9833, 0.4062, 0.5167, 0.7188, 0.9833, 0.6875, 0.9833, 0.6562, 0.9833, 0.8438, 0.5167, 0.8125, 0.5167, 0.8125, 0.5, 0.875, 0.5, 0.875, 0.5167, 0.4062, 0.5167, 0.4062, 0.9833, 0.3438, 0.9833, 0.3438, 0.5167, 0.7812, 0.9833, 0.75, 0.9833, 0.7188, 0.9833, 0.9062, 0.5167, 0.875, 0.5167, 0.875, 0.5, 0.9375, 0.5, 0.9375, 0.5167, 0.3438, 0.5167, 0.3438, 0.9833, 0.2812, 0.9833, 0.2812, 0.5167, 0.8438, 0.9833, 0.8125, 0.9833, 0.7812, 0.9833, 0.9688, 0.5167, 0.9375, 0.5167, 0.9375, 0.5, 1.0, 0.5, 1.0, 0.5167, 0.2812, 0.5167, 0.2812, 0.9833, 0.2188, 0.9833, 0.2188, 0.5167, 0.9062, 0.9833, 0.875, 0.9833, 0.8438, 0.9833, 0.9375, 1.0, 0.9375, 0.9833, 0.9688, 0.9833, 1.0, 0.9833, 1.0, 1.0, 0.2188, 0.5167, 0.2188, 0.9833, 0.1562, 0.9833, 0.1562, 0.5167, 0.25, 0.5167, 0.2812, 0.5167, 0.2188, 0.5167, 0.09375, 0.5167, 0.09375, 0.9833, 0.03125, 0.9833, 0.03125, 0.5167, 0.1562, 0.5167, 0.1562, 0.9833, 0.09375, 0.9833, 0.09375, 0.5167, 0.875, 1.0, 0.875, 0.9833, 0.9062, 0.9833, 0.9375, 0.9833, 0.9375, 1.0, 0.5625, 0.5, 0.5625, 0.5, 0.5, 0.5, 0.5, 0.5])
me_cylinder.materials.append(mat_wall)
me_cylinder.update()

# ---- objects
ob_temple_pillar = bpy.data.objects.new('Temple_Pillar', me_cylinder)

# ---- transforms, parenting, visibility, modifiers, constraints
ob_temple_pillar.location = (0.0, 0.0, 0.0)

# ---- collection membership
scene.collection.objects.link(ob_temple_pillar)

# ---- scene / render settings (as saved in the file)
scene.frame_start = 1; scene.frame_end = 250; scene.frame_set(1)
scene.render.engine = 'BLENDER_EEVEE_NEXT'
bpy.context.view_layer.update()

# ---- added for rendering (the .blend has no active camera and no usable light): camera, sun
cam_auto = bpy.data.cameras.new('AutoCamera')
cam_auto.lens = 50.0
cam_auto.sensor_width = 36.0
cam_auto.clip_end = 1000.0
ob_auto_camera = bpy.data.objects.new('AutoCamera', cam_auto)
scene.collection.objects.link(ob_auto_camera)
ob_auto_camera.location = (11.6718, -14.0062, 9.43747)
ob_auto_camera.rotation_euler = (1.09748, -7.21219e-08, 0.694738)
scene.camera = ob_auto_camera
light_auto_sun = bpy.data.lights.new('AutoSun', 'SUN')
light_auto_sun.energy = 3.0
light_auto_sun.angle = 0.0523599
ob_auto_sun = bpy.data.objects.new('AutoSun', light_auto_sun)
scene.collection.objects.link(ob_auto_sun)
ob_auto_sun.rotation_euler = (0.872665, 0.174533, 0.523599)
bpy.context.view_layer.update()
